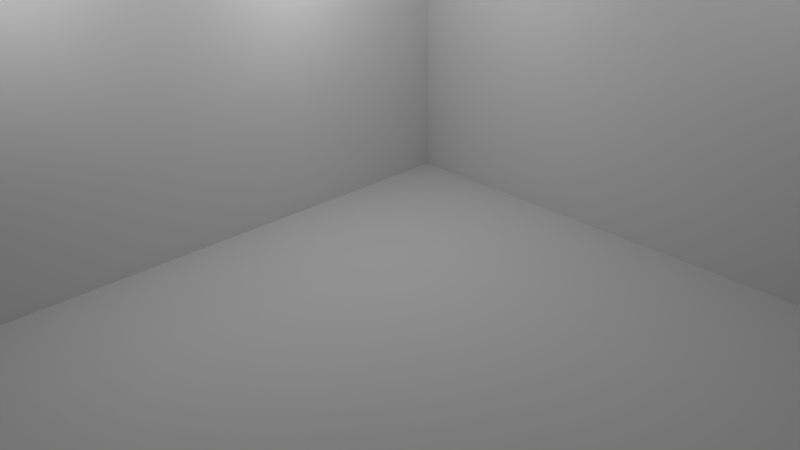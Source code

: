 # Source: blender2.blend  (saved by Blender 2.76.0; exported with 4.5.12 LTS)
import bpy
from mathutils import Matrix  # noqa: F401  (used for matrix-valued properties, if any)

bpy.ops.wm.read_factory_settings(use_empty=True)
scene = bpy.context.scene
scene.name = 'Scene'

# ---- collections
col_collection_1 = bpy.data.collections.new('Collection 1'); scene.collection.children.link(col_collection_1)

# ---- world
world_world = bpy.data.worlds.new('World'); scene.world = world_world
world_world.color = (0.05088, 0.05088, 0.05088)
world_world.use_sun_shadow = False
world_world.sun_shadow_jitter_overblur = 0.0
world_world.cycles.sampling_method = 'NONE'
world_world.cycles.sample_map_resolution = 256

# ---- cameras
cam_camera = bpy.data.cameras.new('Camera')
cam_camera.clip_end = 100.0
cam_camera.lens = 35.0
cam_camera.sensor_width = 32.0
cam_camera.sensor_height = 18.0
cam_camera.ortho_scale = 7.314
cam_camera.dof.focus_distance = 0.0
cam_camera.dof.aperture_fstop = 128.0

# ---- lights
light_point = bpy.data.lights.new('Point', 'POINT')
light_point.transmission_factor = 0.0
light_point.energy = 100.0
light_point.shadow_buffer_clip_start = 0.5
light_point.shadow_soft_size = 0.1
light_point.shadow_maximum_resolution = 0.006
light_point.use_absolute_resolution = True
light_point.cycles.use_multiple_importance_sampling = False
light_point_001 = bpy.data.lights.new('Point.001', 'POINT')
light_point_001.transmission_factor = 0.0
light_point_001.energy = 100.0
light_point_001.shadow_buffer_clip_start = 0.5
light_point_001.shadow_soft_size = 0.1
light_point_001.shadow_maximum_resolution = 0.006
light_point_001.use_absolute_resolution = True
light_point_001.cycles.use_multiple_importance_sampling = False
light_point_002 = bpy.data.lights.new('Point.002', 'POINT')
light_point_002.transmission_factor = 0.0
light_point_002.energy = 100.0
light_point_002.shadow_buffer_clip_start = 0.5
light_point_002.shadow_soft_size = 0.1
light_point_002.shadow_maximum_resolution = 0.006
light_point_002.use_absolute_resolution = True
light_point_002.cycles.use_multiple_importance_sampling = False

# ---- meshes
me_plane = bpy.data.meshes.new('Plane')
me_plane.from_pydata([(-1.0, -1.0, 0.0), (1.0, -1.0, 0.0), (-1.0, 1.0, 0.0), (1.0, 1.0, 0.0)], [], [(0, 1, 3, 2)])
me_plane.use_remesh_preserve_volume = False
me_plane.use_remesh_preserve_attributes = False
me_plane.use_mirror_vertex_groups = False
me_plane.update()
me_plane_001 = bpy.data.meshes.new('Plane.001')
me_plane_001.from_pydata([(-1.0, -1.0, 0.0), (1.0, -1.0, 0.0), (-1.0, 1.0, 0.0), (1.0, 1.0, 0.0)], [], [(0, 1, 3, 2)])
me_plane_001.use_remesh_preserve_volume = False
me_plane_001.use_remesh_preserve_attributes = False
me_plane_001.use_mirror_vertex_groups = False
me_plane_001.update()
me_plane_002 = bpy.data.meshes.new('Plane.002')
me_plane_002.from_pydata([(-1.0, -1.0, 0.0), (1.0, -1.0, 0.0), (-1.0, 1.0, 0.0), (1.0, 1.0, 0.0)], [], [(0, 1, 3, 2)])
me_plane_002.use_remesh_preserve_volume = False
me_plane_002.use_remesh_preserve_attributes = False
me_plane_002.use_mirror_vertex_groups = False
me_plane_002.update()

# ---- objects
ob_lamp0 = bpy.data.objects.new('lamp0', light_point)
ob_plane = bpy.data.objects.new('Plane', me_plane)
ob_camera = bpy.data.objects.new('Camera', cam_camera)
ob_plane_001 = bpy.data.objects.new('Plane.001', me_plane_001)
ob_plane_002 = bpy.data.objects.new('Plane.002', me_plane_002)
ob_lamp1 = bpy.data.objects.new('lamp1', light_point_001)
ob_lamp2 = bpy.data.objects.new('lamp2', light_point_002)

# ---- transforms, parenting, visibility, modifiers, constraints
ob_lamp0.location = (2.192, -7.785, 5.539)
ob_lamp0.lineart.crease_threshold = 0.0
ob_plane.location = (0.0, 0.0, 0.0)
ob_plane.scale = (20.0, 20.0, 20.0)
ob_plane.lineart.crease_threshold = 0.0
ob_camera.location = (12.0, -12.0, 7.0)
ob_camera.rotation_euler = (1.109, 0.01082, 0.8149)
ob_camera.lock_rotations_4d = False
ob_camera.empty_display_type = 'ARROWS'
ob_camera.color = (0.0, 0.0, 0.0, 0.0)
ob_camera.display_type = 'WIRE'
ob_camera.lineart.crease_threshold = 0.0
ob_plane_001.location = (0.0, 0.0, 0.0)
ob_plane_001.rotation_euler = (1.571, 1.571, 0.0)
ob_plane_001.scale = (20.0, 20.0, 20.0)
ob_plane_001.lineart.crease_threshold = 0.0
ob_plane_002.location = (0.0, 0.0, 0.0)
ob_plane_002.rotation_euler = (0.0, 1.571, 0.0)
ob_plane_002.scale = (20.0, 20.0, 20.0)
ob_plane_002.lineart.crease_threshold = 0.0
ob_lamp1.location = (7.445, -3.144, 6.493)
ob_lamp1.lineart.crease_threshold = 0.0
ob_lamp2.location = (2.28, -3.144, 4.85)
ob_lamp2.lineart.crease_threshold = 0.0

# ---- collection membership
col_collection_1.objects.link(ob_lamp0)
col_collection_1.objects.link(ob_plane)
col_collection_1.objects.link(ob_camera)
col_collection_1.objects.link(ob_plane_001)
col_collection_1.objects.link(ob_plane_002)
col_collection_1.objects.link(ob_lamp1)
col_collection_1.objects.link(ob_lamp2)

# ---- scene / render settings (as saved in the file)
scene.camera = ob_camera
scene.frame_start = 1; scene.frame_end = 250; scene.frame_set(1)
scene.render.engine = 'BLENDER_EEVEE_NEXT'
scene.render.resolution_percentage = 50
scene.render.dither_intensity = 0.0
scene.cycles.use_denoising = False
scene.cycles.samples = 10
scene.cycles.sampling_pattern = 'TABULATED_SOBOL'
scene.cycles.light_sampling_threshold = 0.0
scene.cycles.use_adaptive_sampling = False
scene.cycles.use_light_tree = False
scene.cycles.blur_glossy = 0.0
scene.cycles.volume_bounces = 1
scene.cycles.pixel_filter_type = 'GAUSSIAN'
scene.cycles.sample_clamp_indirect = 0.0
scene.view_settings.view_transform = 'Standard'
bpy.context.view_layer.update()
